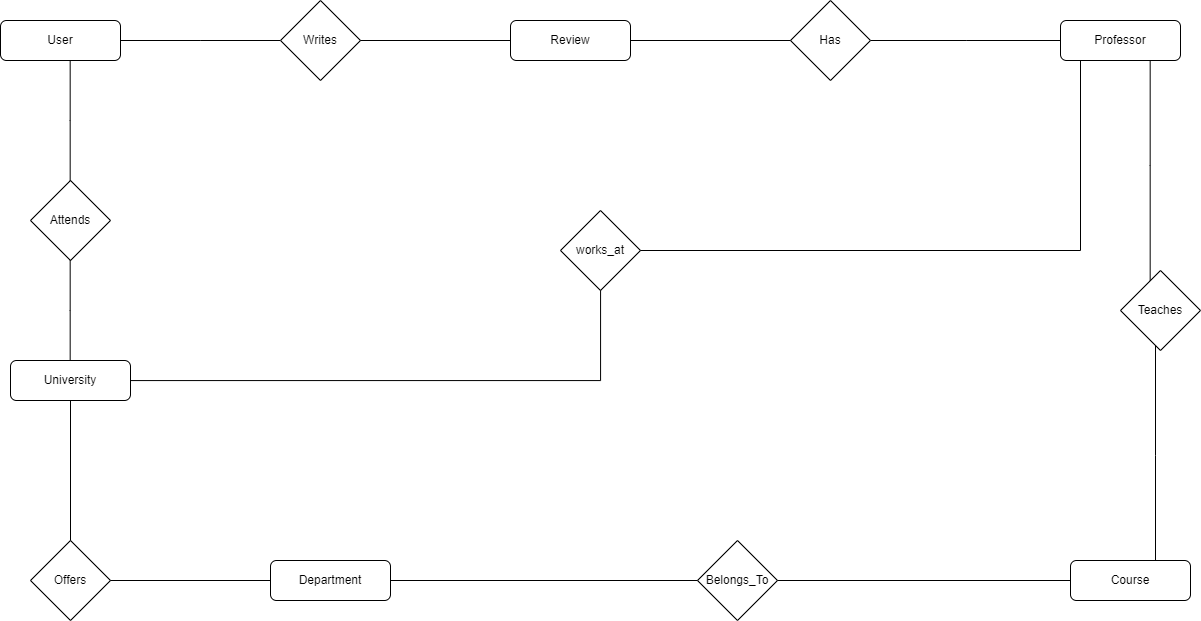

The diagram above was exported from draw.io. Its source (the exported page's mxGraphModel, read from the mxfile embedded in the PNG):
<mxGraphModel dx="2083" dy="1127" grid="1" gridSize="10" guides="1" tooltips="1" connect="1" arrows="1" fold="1" page="1" pageScale="1" pageWidth="827" pageHeight="1169" math="0" shadow="0">
  <root>
    <mxCell id="WIyWlLk6GJQsqaUBKTNV-0" />
    <mxCell id="WIyWlLk6GJQsqaUBKTNV-1" parent="WIyWlLk6GJQsqaUBKTNV-0" />
    <mxCell id="WIyWlLk6GJQsqaUBKTNV-3" value="User" style="rounded=1;whiteSpace=wrap;html=1;fontSize=12;glass=0;strokeWidth=1;shadow=0;" parent="WIyWlLk6GJQsqaUBKTNV-1" vertex="1">
      <mxGeometry x="50" y="160" width="120" height="40" as="geometry" />
    </mxCell>
    <mxCell id="8K8WPgykEUkQIwv383jC-1" value="Professor" style="rounded=1;whiteSpace=wrap;html=1;fontSize=12;glass=0;strokeWidth=1;shadow=0;" vertex="1" parent="WIyWlLk6GJQsqaUBKTNV-1">
      <mxGeometry x="1110" y="160" width="120" height="40" as="geometry" />
    </mxCell>
    <mxCell id="8K8WPgykEUkQIwv383jC-2" value="University" style="rounded=1;whiteSpace=wrap;html=1;fontSize=12;glass=0;strokeWidth=1;shadow=0;" vertex="1" parent="WIyWlLk6GJQsqaUBKTNV-1">
      <mxGeometry x="60" y="500" width="120" height="40" as="geometry" />
    </mxCell>
    <mxCell id="8K8WPgykEUkQIwv383jC-3" value="Review" style="rounded=1;whiteSpace=wrap;html=1;fontSize=12;glass=0;strokeWidth=1;shadow=0;" vertex="1" parent="WIyWlLk6GJQsqaUBKTNV-1">
      <mxGeometry x="560" y="160" width="120" height="40" as="geometry" />
    </mxCell>
    <mxCell id="8K8WPgykEUkQIwv383jC-4" value="Department" style="rounded=1;whiteSpace=wrap;html=1;fontSize=12;glass=0;strokeWidth=1;shadow=0;" vertex="1" parent="WIyWlLk6GJQsqaUBKTNV-1">
      <mxGeometry x="320" y="700" width="120" height="40" as="geometry" />
    </mxCell>
    <mxCell id="8K8WPgykEUkQIwv383jC-5" value="Course" style="rounded=1;whiteSpace=wrap;html=1;fontSize=12;glass=0;strokeWidth=1;shadow=0;" vertex="1" parent="WIyWlLk6GJQsqaUBKTNV-1">
      <mxGeometry x="1120" y="700" width="120" height="40" as="geometry" />
    </mxCell>
    <mxCell id="8K8WPgykEUkQIwv383jC-7" value="Attends" style="rhombus;whiteSpace=wrap;html=1;" vertex="1" parent="WIyWlLk6GJQsqaUBKTNV-1">
      <mxGeometry x="80" y="320" width="80" height="80" as="geometry" />
    </mxCell>
    <mxCell id="8K8WPgykEUkQIwv383jC-8" value="Teaches" style="rhombus;whiteSpace=wrap;html=1;" vertex="1" parent="WIyWlLk6GJQsqaUBKTNV-1">
      <mxGeometry x="1170" y="410" width="80" height="80" as="geometry" />
    </mxCell>
    <mxCell id="8K8WPgykEUkQIwv383jC-12" value="" style="endArrow=none;html=1;rounded=0;edgeStyle=elbowEdgeStyle;" edge="1" parent="WIyWlLk6GJQsqaUBKTNV-1" source="8K8WPgykEUkQIwv383jC-8" target="8K8WPgykEUkQIwv383jC-5">
      <mxGeometry width="50" height="50" relative="1" as="geometry">
        <mxPoint x="440" y="530" as="sourcePoint" />
        <mxPoint x="490" y="480" as="targetPoint" />
      </mxGeometry>
    </mxCell>
    <mxCell id="8K8WPgykEUkQIwv383jC-13" value="" style="endArrow=none;html=1;rounded=0;edgeStyle=elbowEdgeStyle;" edge="1" parent="WIyWlLk6GJQsqaUBKTNV-1" source="8K8WPgykEUkQIwv383jC-1" target="8K8WPgykEUkQIwv383jC-8">
      <mxGeometry width="50" height="50" relative="1" as="geometry">
        <mxPoint x="570" y="520" as="sourcePoint" />
        <mxPoint x="620" y="470" as="targetPoint" />
      </mxGeometry>
    </mxCell>
    <mxCell id="8K8WPgykEUkQIwv383jC-14" value="" style="endArrow=none;html=1;rounded=0;edgeStyle=elbowEdgeStyle;" edge="1" parent="WIyWlLk6GJQsqaUBKTNV-1" source="8K8WPgykEUkQIwv383jC-27" target="8K8WPgykEUkQIwv383jC-1">
      <mxGeometry width="50" height="50" relative="1" as="geometry">
        <mxPoint x="1000" y="200" as="sourcePoint" />
        <mxPoint x="700" y="150" as="targetPoint" />
      </mxGeometry>
    </mxCell>
    <mxCell id="8K8WPgykEUkQIwv383jC-15" value="" style="endArrow=none;html=1;rounded=0;edgeStyle=elbowEdgeStyle;" edge="1" parent="WIyWlLk6GJQsqaUBKTNV-1" source="WIyWlLk6GJQsqaUBKTNV-3" target="8K8WPgykEUkQIwv383jC-28">
      <mxGeometry width="50" height="50" relative="1" as="geometry">
        <mxPoint x="260" y="210" as="sourcePoint" />
        <mxPoint x="300" y="180" as="targetPoint" />
      </mxGeometry>
    </mxCell>
    <mxCell id="8K8WPgykEUkQIwv383jC-16" value="" style="endArrow=none;html=1;rounded=0;edgeStyle=elbowEdgeStyle;" edge="1" parent="WIyWlLk6GJQsqaUBKTNV-1" source="8K8WPgykEUkQIwv383jC-7" target="8K8WPgykEUkQIwv383jC-2">
      <mxGeometry width="50" height="50" relative="1" as="geometry">
        <mxPoint x="440" y="530" as="sourcePoint" />
        <mxPoint x="490" y="480" as="targetPoint" />
      </mxGeometry>
    </mxCell>
    <mxCell id="8K8WPgykEUkQIwv383jC-17" value="" style="endArrow=none;html=1;rounded=0;edgeStyle=elbowEdgeStyle;" edge="1" parent="WIyWlLk6GJQsqaUBKTNV-1" source="8K8WPgykEUkQIwv383jC-7" target="WIyWlLk6GJQsqaUBKTNV-3">
      <mxGeometry width="50" height="50" relative="1" as="geometry">
        <mxPoint x="100" y="310" as="sourcePoint" />
        <mxPoint x="150" y="260" as="targetPoint" />
      </mxGeometry>
    </mxCell>
    <mxCell id="8K8WPgykEUkQIwv383jC-18" value="works_at" style="rhombus;whiteSpace=wrap;html=1;" vertex="1" parent="WIyWlLk6GJQsqaUBKTNV-1">
      <mxGeometry x="610" y="350" width="80" height="80" as="geometry" />
    </mxCell>
    <mxCell id="8K8WPgykEUkQIwv383jC-19" value="" style="endArrow=none;html=1;rounded=0;edgeStyle=orthogonalEdgeStyle;" edge="1" parent="WIyWlLk6GJQsqaUBKTNV-1" source="8K8WPgykEUkQIwv383jC-21" target="8K8WPgykEUkQIwv383jC-2">
      <mxGeometry width="50" height="50" relative="1" as="geometry">
        <mxPoint x="170" y="760" as="sourcePoint" />
        <mxPoint x="100" y="670" as="targetPoint" />
      </mxGeometry>
    </mxCell>
    <mxCell id="8K8WPgykEUkQIwv383jC-20" value="" style="endArrow=none;html=1;rounded=0;edgeStyle=elbowEdgeStyle;" edge="1" parent="WIyWlLk6GJQsqaUBKTNV-1" source="8K8WPgykEUkQIwv383jC-18" target="8K8WPgykEUkQIwv383jC-1">
      <mxGeometry width="50" height="50" relative="1" as="geometry">
        <mxPoint x="490" y="420" as="sourcePoint" />
        <mxPoint x="700" y="310" as="targetPoint" />
        <Array as="points">
          <mxPoint x="1130" y="210" />
        </Array>
      </mxGeometry>
    </mxCell>
    <mxCell id="8K8WPgykEUkQIwv383jC-21" value="Offers" style="rhombus;whiteSpace=wrap;html=1;" vertex="1" parent="WIyWlLk6GJQsqaUBKTNV-1">
      <mxGeometry x="80" y="680" width="80" height="80" as="geometry" />
    </mxCell>
    <mxCell id="8K8WPgykEUkQIwv383jC-22" value="" style="endArrow=none;html=1;rounded=0;edgeStyle=orthogonalEdgeStyle;" edge="1" parent="WIyWlLk6GJQsqaUBKTNV-1" source="8K8WPgykEUkQIwv383jC-21" target="8K8WPgykEUkQIwv383jC-4">
      <mxGeometry width="50" height="50" relative="1" as="geometry">
        <mxPoint x="430" y="700" as="sourcePoint" />
        <mxPoint x="430" y="660" as="targetPoint" />
      </mxGeometry>
    </mxCell>
    <mxCell id="8K8WPgykEUkQIwv383jC-23" value="" style="endArrow=none;html=1;rounded=0;edgeStyle=orthogonalEdgeStyle;" edge="1" parent="WIyWlLk6GJQsqaUBKTNV-1" source="8K8WPgykEUkQIwv383jC-2" target="8K8WPgykEUkQIwv383jC-18">
      <mxGeometry width="50" height="50" relative="1" as="geometry">
        <mxPoint x="700" y="420" as="sourcePoint" />
        <mxPoint x="750" y="370" as="targetPoint" />
      </mxGeometry>
    </mxCell>
    <mxCell id="8K8WPgykEUkQIwv383jC-24" value="Belongs_To" style="rhombus;whiteSpace=wrap;html=1;" vertex="1" parent="WIyWlLk6GJQsqaUBKTNV-1">
      <mxGeometry x="747" y="680" width="80" height="80" as="geometry" />
    </mxCell>
    <mxCell id="8K8WPgykEUkQIwv383jC-25" value="" style="endArrow=none;html=1;rounded=0;edgeStyle=orthogonalEdgeStyle;" edge="1" parent="WIyWlLk6GJQsqaUBKTNV-1" source="8K8WPgykEUkQIwv383jC-4" target="8K8WPgykEUkQIwv383jC-24">
      <mxGeometry width="50" height="50" relative="1" as="geometry">
        <mxPoint x="650" y="835" as="sourcePoint" />
        <mxPoint x="700" y="785" as="targetPoint" />
      </mxGeometry>
    </mxCell>
    <mxCell id="8K8WPgykEUkQIwv383jC-26" value="" style="endArrow=none;html=1;rounded=0;edgeStyle=orthogonalEdgeStyle;" edge="1" parent="WIyWlLk6GJQsqaUBKTNV-1" source="8K8WPgykEUkQIwv383jC-24" target="8K8WPgykEUkQIwv383jC-5">
      <mxGeometry width="50" height="50" relative="1" as="geometry">
        <mxPoint x="1060" y="740" as="sourcePoint" />
        <mxPoint x="1110" y="690" as="targetPoint" />
      </mxGeometry>
    </mxCell>
    <mxCell id="8K8WPgykEUkQIwv383jC-27" value="Has" style="rhombus;whiteSpace=wrap;html=1;" vertex="1" parent="WIyWlLk6GJQsqaUBKTNV-1">
      <mxGeometry x="840" y="140" width="80" height="80" as="geometry" />
    </mxCell>
    <mxCell id="8K8WPgykEUkQIwv383jC-28" value="Writes" style="rhombus;whiteSpace=wrap;html=1;" vertex="1" parent="WIyWlLk6GJQsqaUBKTNV-1">
      <mxGeometry x="330" y="140" width="80" height="80" as="geometry" />
    </mxCell>
    <mxCell id="8K8WPgykEUkQIwv383jC-29" value="" style="endArrow=none;html=1;rounded=0;edgeStyle=orthogonalEdgeStyle;" edge="1" parent="WIyWlLk6GJQsqaUBKTNV-1" source="8K8WPgykEUkQIwv383jC-3" target="8K8WPgykEUkQIwv383jC-27">
      <mxGeometry width="50" height="50" relative="1" as="geometry">
        <mxPoint x="960" y="330" as="sourcePoint" />
        <mxPoint x="1010" y="280" as="targetPoint" />
      </mxGeometry>
    </mxCell>
    <mxCell id="8K8WPgykEUkQIwv383jC-30" value="" style="endArrow=none;html=1;rounded=0;edgeStyle=orthogonalEdgeStyle;" edge="1" parent="WIyWlLk6GJQsqaUBKTNV-1" source="8K8WPgykEUkQIwv383jC-28" target="8K8WPgykEUkQIwv383jC-3">
      <mxGeometry width="50" height="50" relative="1" as="geometry">
        <mxPoint x="480" y="320" as="sourcePoint" />
        <mxPoint x="530" y="270" as="targetPoint" />
      </mxGeometry>
    </mxCell>
  </root>
</mxGraphModel>